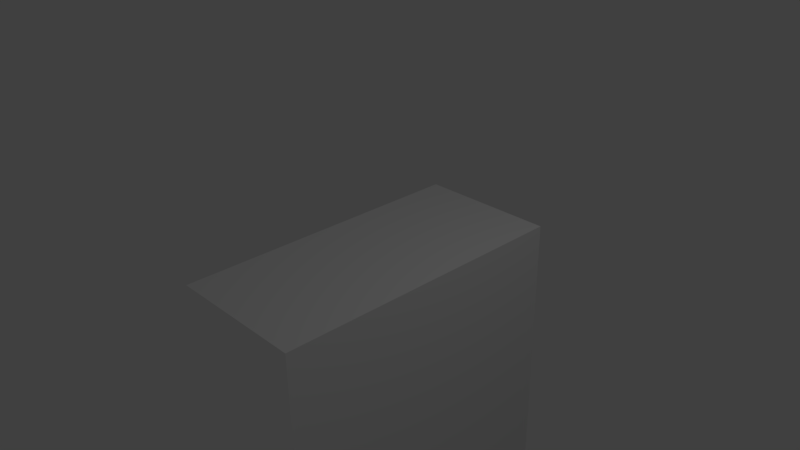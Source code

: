 # Source: ivy.blend  (saved by Blender 2.77.0; exported with 4.5.12 LTS)
import bpy
from mathutils import Matrix  # noqa: F401  (used for matrix-valued properties, if any)

bpy.ops.wm.read_factory_settings(use_empty=True)
scene = bpy.context.scene
scene.name = 'Scene'

# ---- collections
col_collection_1 = bpy.data.collections.new('Collection 1'); scene.collection.children.link(col_collection_1)

# ---- world
world_world = bpy.data.worlds.new('World'); scene.world = world_world
world_world.color = (0.05088, 0.05088, 0.05088)
world_world.use_sun_shadow = False
world_world.sun_shadow_jitter_overblur = 0.0
world_world.cycles.sampling_method = 'MANUAL'

# ---- cameras
cam_camera = bpy.data.cameras.new('Camera')
cam_camera.clip_end = 100.0
cam_camera.lens = 35.0
cam_camera.sensor_width = 32.0
cam_camera.sensor_height = 18.0
cam_camera.ortho_scale = 7.314
cam_camera.dof.focus_distance = 0.0
cam_camera.dof.aperture_fstop = 128.0

# ---- lights
light_lamp = bpy.data.lights.new('Lamp', 'POINT')
light_lamp.transmission_factor = 0.0
light_lamp.cutoff_distance = 30.0
light_lamp.energy = 100.0
light_lamp.shadow_buffer_clip_start = 1.001
light_lamp.shadow_soft_size = 0.1
light_lamp.shadow_maximum_resolution = 0.006
light_lamp.use_absolute_resolution = True

# ---- meshes
me_plane = bpy.data.meshes.new('Plane')
me_plane.from_pydata([(-1.0, -2.151, 0.0), (1.0, -2.151, 0.0), (-1.0, 2.151, 0.0), (1.0, 2.151, 0.0), (1.0, -2.151, -2.0), (1.0, 2.151, -2.0), (1.0, -2.151, -4.0), (1.0, 2.151, -4.0)], [], [(0, 1, 3, 2), (3, 1, 4, 5), (5, 4, 6, 7)])
_uv = me_plane.uv_layers.new(name='UVMap')
_uv.uv.foreach_set('vector', [0.02236, 0.9999, 0.02236, 0.6666, 0.9822, 0.6666, 0.9822, 0.9999, 0.9822, 0.6666, 0.02236, 0.6666, 0.02236, 0.3334, 0.9822, 0.3334, 0.9822, 0.3334, 0.02236, 0.3334, 0.02236, 8.467e-05, 0.9822, 8.467e-05])
me_plane.use_remesh_preserve_volume = False
me_plane.use_remesh_preserve_attributes = False
me_plane.use_mirror_vertex_groups = False
me_plane.update()

# ---- objects
ob_plane = bpy.data.objects.new('Plane', me_plane)
ob_lamp = bpy.data.objects.new('Lamp', light_lamp)
ob_camera = bpy.data.objects.new('Camera', cam_camera)

# ---- transforms, parenting, visibility, modifiers, constraints
ob_plane.location = (0.0, 0.0, 0.0)
ob_plane.lineart.crease_threshold = 0.0
ob_lamp.location = (4.076, 1.005, 5.904)
ob_lamp.rotation_euler = (0.6503, 0.05522, 1.866)
ob_lamp.lock_rotations_4d = False
ob_lamp.empty_display_type = 'ARROWS'
ob_lamp.color = (0.0, 0.0, 0.0, 0.0)
ob_lamp.lineart.crease_threshold = 0.0
ob_camera.location = (7.481, -6.508, 5.344)
ob_camera.rotation_euler = (1.109, 0.01082, 0.8149)
ob_camera.lock_rotations_4d = False
ob_camera.empty_display_type = 'ARROWS'
ob_camera.color = (0.0, 0.0, 0.0, 0.0)
ob_camera.display_type = 'WIRE'
ob_camera.lineart.crease_threshold = 0.0

# ---- collection membership
col_collection_1.objects.link(ob_plane)
col_collection_1.objects.link(ob_lamp)
col_collection_1.objects.link(ob_camera)

# ---- scene / render settings (as saved in the file)
scene.camera = ob_camera
scene.frame_start = 1; scene.frame_end = 250; scene.frame_set(1)
scene.render.engine = 'BLENDER_EEVEE_NEXT'
scene.render.resolution_percentage = 50
scene.render.dither_intensity = 0.0
scene.cycles.use_denoising = False
scene.cycles.samples = 128
scene.cycles.sampling_pattern = 'TABULATED_SOBOL'
scene.cycles.light_sampling_threshold = 0.0
scene.cycles.use_adaptive_sampling = False
scene.cycles.use_light_tree = False
scene.cycles.blur_glossy = 0.0
scene.cycles.sample_clamp_indirect = 0.0
scene.view_settings.view_transform = 'Standard'
bpy.context.view_layer.update()
